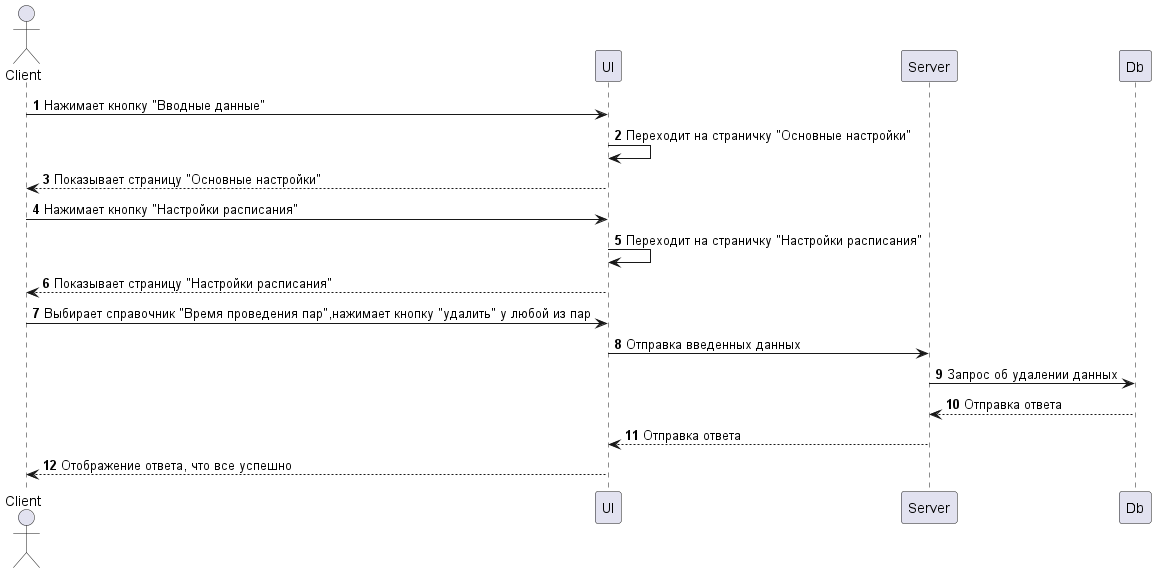

The diagram above was rendered by PlantUML. Its source (embedded in the PNG):
@startuml Справочник "Время проведения пар"    
    autonumber

    actor Client
    
    participant UI
    participant Server
    participant Db

    Client -> UI: Нажимает кнопку "Вводные данные"
    UI -> UI: Переходит на страничку "Основные настройки"
    Client <-- UI: Показывает страницу "Основные настройки"

    Client -> UI: Нажимает кнопку "Настройки расписания"
    UI -> UI: Переходит на страничку "Настройки расписания"
    Client <-- UI: Показывает страницу "Настройки расписания"

    Client -> UI: Выбирает справочник "Время проведения пар",нажимает кнопку "удалить" у любой из пар
    UI -> Server: Отправка введенных данных
    Server -> Db: Запрос об удалении данных 
    Server <-- Db: Отправка ответа 
    UI <-- Server: Отправка ответа
    Client <-- UI: Отображение ответа, что все успешно

@enduml